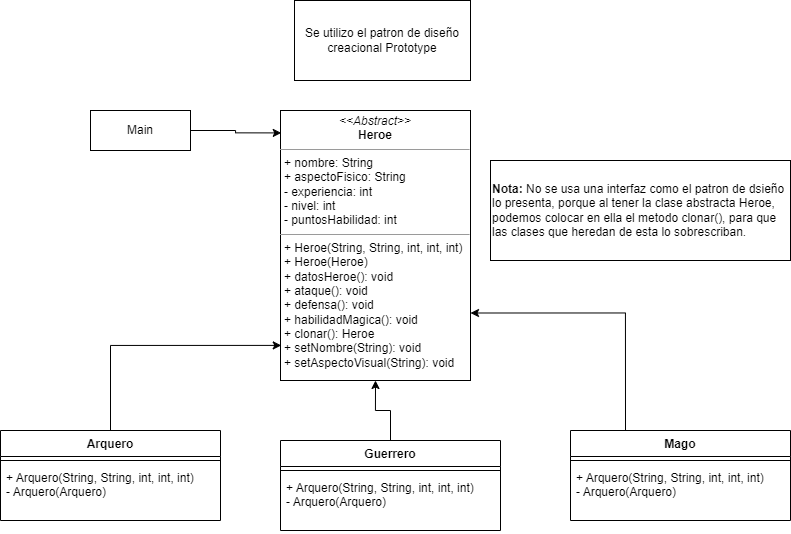

The diagram above was exported from draw.io. Its source (the exported page's mxGraphModel, read from the mxfile embedded in the PNG):
<mxGraphModel dx="934" dy="544" grid="1" gridSize="10" guides="1" tooltips="1" connect="1" arrows="1" fold="1" page="1" pageScale="1" pageWidth="827" pageHeight="1169" math="0" shadow="0">
  <root>
    <mxCell id="0" />
    <mxCell id="1" parent="0" />
    <mxCell id="KGFLQ51vSbRq_HgQX5xU-33" style="edgeStyle=orthogonalEdgeStyle;rounded=0;orthogonalLoop=1;jettySize=auto;html=1;entryX=0.004;entryY=0.083;entryDx=0;entryDy=0;entryPerimeter=0;" edge="1" parent="1" source="RN69YAR8er_8B9vgWA8g-1" target="RN69YAR8er_8B9vgWA8g-6">
      <mxGeometry relative="1" as="geometry" />
    </mxCell>
    <mxCell id="RN69YAR8er_8B9vgWA8g-1" value="Main" style="html=1;whiteSpace=wrap;" parent="1" vertex="1">
      <mxGeometry x="90" y="200" width="100" height="40" as="geometry" />
    </mxCell>
    <mxCell id="RN69YAR8er_8B9vgWA8g-6" value="&lt;p style=&quot;margin:0px;margin-top:4px;text-align:center;&quot;&gt;&lt;i&gt;&amp;lt;&amp;lt;Abstract&amp;gt;&amp;gt;&lt;/i&gt;&lt;br&gt;&lt;b&gt;Heroe&lt;/b&gt;&lt;/p&gt;&lt;hr size=&quot;1&quot;&gt;&lt;p style=&quot;margin:0px;margin-left:4px;&quot;&gt;+ nombre: String&lt;br&gt;+ aspectoFisico: String&lt;/p&gt;&lt;p style=&quot;margin:0px;margin-left:4px;&quot;&gt;- experiencia: int&lt;/p&gt;&lt;p style=&quot;margin:0px;margin-left:4px;&quot;&gt;- nivel: int&lt;/p&gt;&lt;p style=&quot;margin:0px;margin-left:4px;&quot;&gt;- puntosHabilidad: int&lt;/p&gt;&lt;hr size=&quot;1&quot;&gt;&lt;p style=&quot;margin:0px;margin-left:4px;&quot;&gt;+ Heroe(String, String, int, int, int)&lt;br&gt;+ Heroe(Heroe)&lt;/p&gt;&lt;p style=&quot;margin:0px;margin-left:4px;&quot;&gt;+ datosHeroe(): void&lt;/p&gt;&lt;p style=&quot;margin:0px;margin-left:4px;&quot;&gt;+ ataque(): void&lt;/p&gt;&lt;p style=&quot;margin:0px;margin-left:4px;&quot;&gt;+ defensa(): void&lt;/p&gt;&lt;p style=&quot;margin:0px;margin-left:4px;&quot;&gt;+ habilidadMagica(): void&lt;/p&gt;&lt;p style=&quot;margin:0px;margin-left:4px;&quot;&gt;+ clonar(): Heroe&lt;/p&gt;&lt;p style=&quot;margin:0px;margin-left:4px;&quot;&gt;+ setNombre(String): void&lt;/p&gt;&lt;p style=&quot;margin:0px;margin-left:4px;&quot;&gt;+ setAspectoVisual(String): void&lt;/p&gt;" style="verticalAlign=top;align=left;overflow=fill;fontSize=12;fontFamily=Helvetica;html=1;whiteSpace=wrap;" parent="1" vertex="1">
      <mxGeometry x="280" y="200" width="190" height="270" as="geometry" />
    </mxCell>
    <mxCell id="KGFLQ51vSbRq_HgQX5xU-30" style="edgeStyle=orthogonalEdgeStyle;rounded=0;orthogonalLoop=1;jettySize=auto;html=1;entryX=0.004;entryY=0.87;entryDx=0;entryDy=0;entryPerimeter=0;exitX=0.5;exitY=0;exitDx=0;exitDy=0;" edge="1" parent="1" source="KGFLQ51vSbRq_HgQX5xU-17" target="RN69YAR8er_8B9vgWA8g-6">
      <mxGeometry relative="1" as="geometry" />
    </mxCell>
    <mxCell id="KGFLQ51vSbRq_HgQX5xU-17" value="Arquero" style="swimlane;fontStyle=1;align=center;verticalAlign=top;childLayout=stackLayout;horizontal=1;startSize=26;horizontalStack=0;resizeParent=1;resizeParentMax=0;resizeLast=0;collapsible=1;marginBottom=0;whiteSpace=wrap;html=1;" vertex="1" parent="1">
      <mxGeometry y="520" width="220" height="90" as="geometry" />
    </mxCell>
    <mxCell id="KGFLQ51vSbRq_HgQX5xU-19" value="" style="line;strokeWidth=1;fillColor=none;align=left;verticalAlign=middle;spacingTop=-1;spacingLeft=3;spacingRight=3;rotatable=0;labelPosition=right;points=[];portConstraint=eastwest;strokeColor=inherit;" vertex="1" parent="KGFLQ51vSbRq_HgQX5xU-17">
      <mxGeometry y="26" width="220" height="8" as="geometry" />
    </mxCell>
    <mxCell id="KGFLQ51vSbRq_HgQX5xU-20" value="+ Arquero(String, String, int, int, int)&lt;br&gt;- Arquero(Arquero)&lt;br&gt;" style="text;strokeColor=none;fillColor=none;align=left;verticalAlign=top;spacingLeft=4;spacingRight=4;overflow=hidden;rotatable=0;points=[[0,0.5],[1,0.5]];portConstraint=eastwest;whiteSpace=wrap;html=1;" vertex="1" parent="KGFLQ51vSbRq_HgQX5xU-17">
      <mxGeometry y="34" width="220" height="56" as="geometry" />
    </mxCell>
    <mxCell id="KGFLQ51vSbRq_HgQX5xU-32" style="edgeStyle=orthogonalEdgeStyle;rounded=0;orthogonalLoop=1;jettySize=auto;html=1;entryX=1;entryY=0.75;entryDx=0;entryDy=0;exitX=0.25;exitY=0;exitDx=0;exitDy=0;" edge="1" parent="1" source="KGFLQ51vSbRq_HgQX5xU-21" target="RN69YAR8er_8B9vgWA8g-6">
      <mxGeometry relative="1" as="geometry" />
    </mxCell>
    <mxCell id="KGFLQ51vSbRq_HgQX5xU-21" value="Mago" style="swimlane;fontStyle=1;align=center;verticalAlign=top;childLayout=stackLayout;horizontal=1;startSize=26;horizontalStack=0;resizeParent=1;resizeParentMax=0;resizeLast=0;collapsible=1;marginBottom=0;whiteSpace=wrap;html=1;" vertex="1" parent="1">
      <mxGeometry x="570" y="520" width="220" height="90" as="geometry" />
    </mxCell>
    <mxCell id="KGFLQ51vSbRq_HgQX5xU-22" value="" style="line;strokeWidth=1;fillColor=none;align=left;verticalAlign=middle;spacingTop=-1;spacingLeft=3;spacingRight=3;rotatable=0;labelPosition=right;points=[];portConstraint=eastwest;strokeColor=inherit;" vertex="1" parent="KGFLQ51vSbRq_HgQX5xU-21">
      <mxGeometry y="26" width="220" height="8" as="geometry" />
    </mxCell>
    <mxCell id="KGFLQ51vSbRq_HgQX5xU-23" value="+ Arquero(String, String, int, int, int)&lt;br&gt;- Arquero(Arquero)&lt;br&gt;" style="text;strokeColor=none;fillColor=none;align=left;verticalAlign=top;spacingLeft=4;spacingRight=4;overflow=hidden;rotatable=0;points=[[0,0.5],[1,0.5]];portConstraint=eastwest;whiteSpace=wrap;html=1;" vertex="1" parent="KGFLQ51vSbRq_HgQX5xU-21">
      <mxGeometry y="34" width="220" height="56" as="geometry" />
    </mxCell>
    <mxCell id="KGFLQ51vSbRq_HgQX5xU-31" style="edgeStyle=orthogonalEdgeStyle;rounded=0;orthogonalLoop=1;jettySize=auto;html=1;entryX=0.5;entryY=1;entryDx=0;entryDy=0;" edge="1" parent="1" source="KGFLQ51vSbRq_HgQX5xU-24" target="RN69YAR8er_8B9vgWA8g-6">
      <mxGeometry relative="1" as="geometry" />
    </mxCell>
    <mxCell id="KGFLQ51vSbRq_HgQX5xU-24" value="Guerrero" style="swimlane;fontStyle=1;align=center;verticalAlign=top;childLayout=stackLayout;horizontal=1;startSize=26;horizontalStack=0;resizeParent=1;resizeParentMax=0;resizeLast=0;collapsible=1;marginBottom=0;whiteSpace=wrap;html=1;" vertex="1" parent="1">
      <mxGeometry x="280" y="530" width="220" height="90" as="geometry" />
    </mxCell>
    <mxCell id="KGFLQ51vSbRq_HgQX5xU-25" value="" style="line;strokeWidth=1;fillColor=none;align=left;verticalAlign=middle;spacingTop=-1;spacingLeft=3;spacingRight=3;rotatable=0;labelPosition=right;points=[];portConstraint=eastwest;strokeColor=inherit;" vertex="1" parent="KGFLQ51vSbRq_HgQX5xU-24">
      <mxGeometry y="26" width="220" height="8" as="geometry" />
    </mxCell>
    <mxCell id="KGFLQ51vSbRq_HgQX5xU-26" value="+ Arquero(String, String, int, int, int)&lt;br&gt;- Arquero(Arquero)&lt;br&gt;" style="text;strokeColor=none;fillColor=none;align=left;verticalAlign=top;spacingLeft=4;spacingRight=4;overflow=hidden;rotatable=0;points=[[0,0.5],[1,0.5]];portConstraint=eastwest;whiteSpace=wrap;html=1;" vertex="1" parent="KGFLQ51vSbRq_HgQX5xU-24">
      <mxGeometry y="34" width="220" height="56" as="geometry" />
    </mxCell>
    <mxCell id="KGFLQ51vSbRq_HgQX5xU-34" value="&lt;b&gt;Nota:&lt;/b&gt; No se usa una interfaz como el patron de dsieño lo presenta, porque al tener la clase abstracta Heroe, podemos colocar en ella el metodo clonar(), para que las clases que heredan de esta lo sobrescriban." style="html=1;whiteSpace=wrap;align=left;" vertex="1" parent="1">
      <mxGeometry x="490" y="250" width="300" height="100" as="geometry" />
    </mxCell>
    <mxCell id="KGFLQ51vSbRq_HgQX5xU-35" value="Se utilizo el patron de diseño creacional Prototype" style="html=1;whiteSpace=wrap;align=center;" vertex="1" parent="1">
      <mxGeometry x="294" y="90" width="176" height="80" as="geometry" />
    </mxCell>
  </root>
</mxGraphModel>